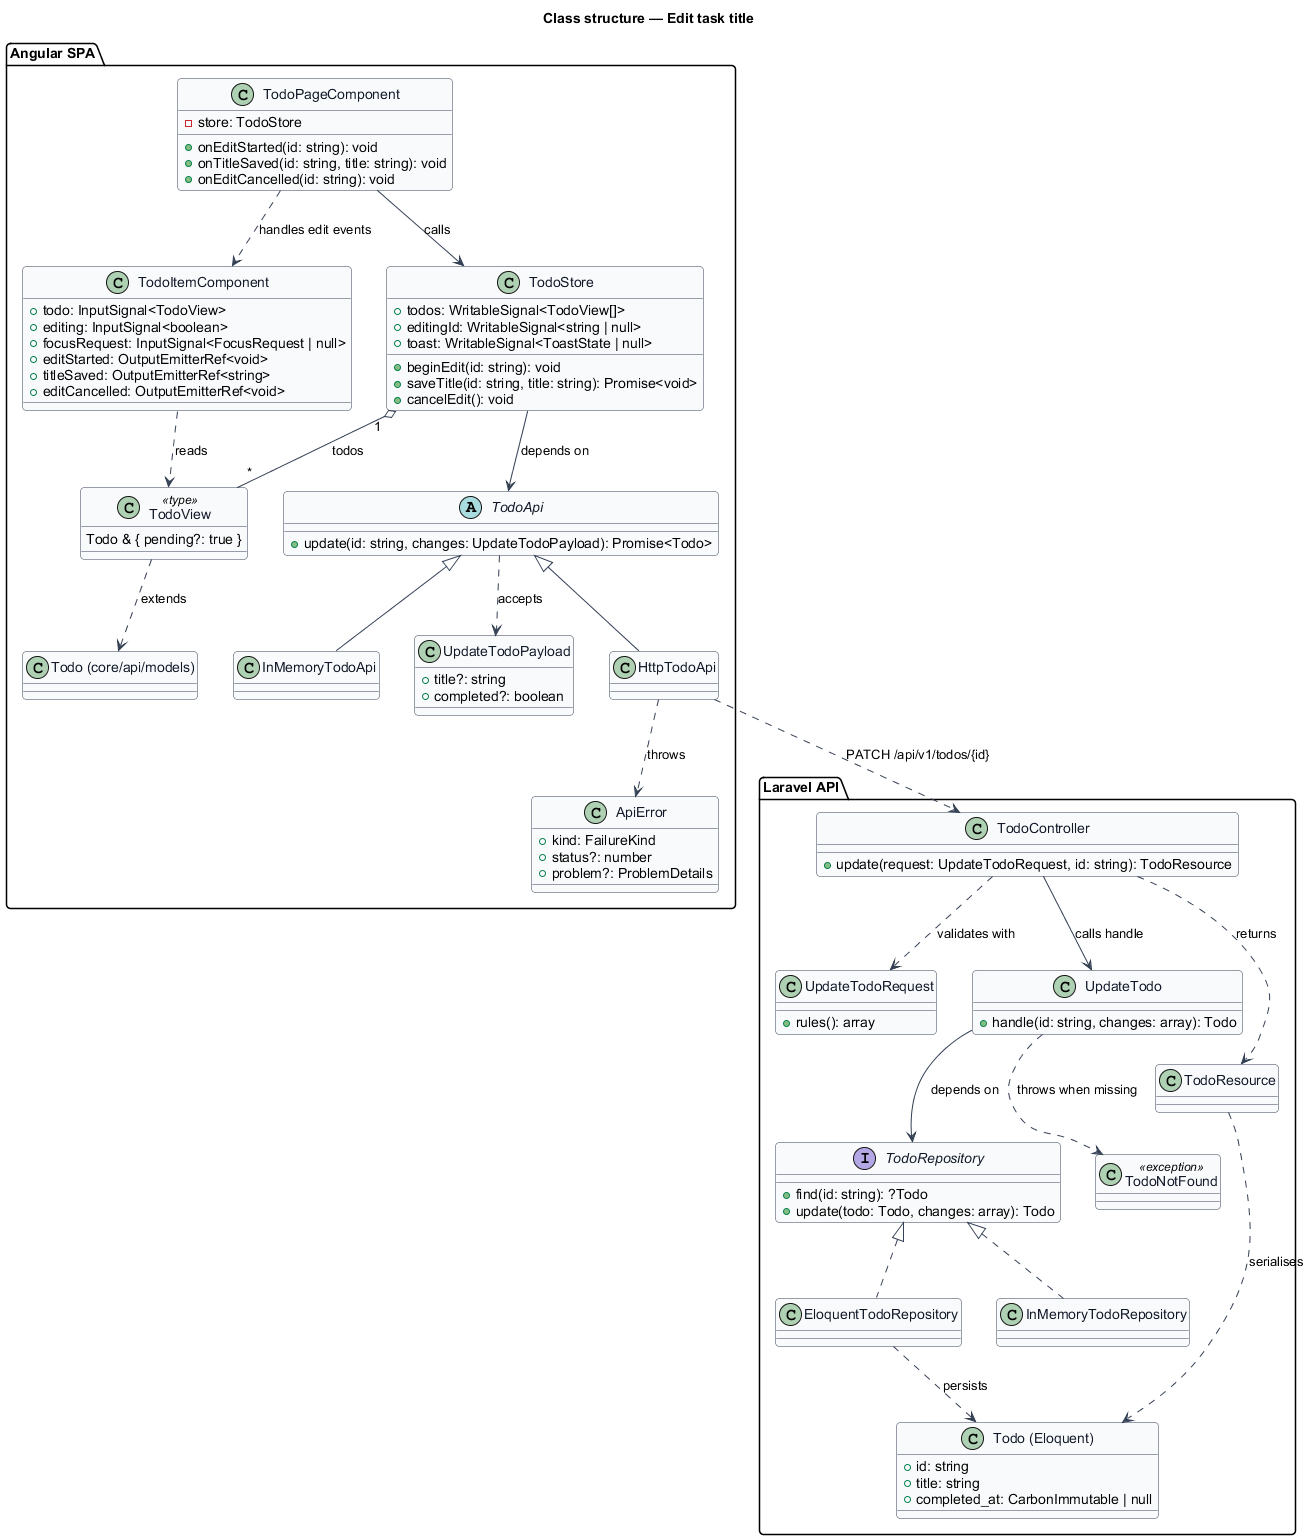

The diagram above was rendered by PlantUML. Its source (embedded in the PNG):
@startuml
' --- shared skin header ---
skinparam backgroundColor #FFFFFF
skinparam shadowing false
skinparam roundcorner 8
skinparam defaultFontName Arial
skinparam ArrowColor #344054
skinparam class {
  BorderColor #344054
  FontColor #101828
  BackgroundColor #F9FAFB
}
' --------------------------
title Class structure — Edit task title

package "Angular SPA" {
  class TodoItemComponent {
    +todo: InputSignal<TodoView>
    +editing: InputSignal<boolean>
    +focusRequest: InputSignal<FocusRequest | null>
    +editStarted: OutputEmitterRef<void>
    +titleSaved: OutputEmitterRef<string>
    +editCancelled: OutputEmitterRef<void>
  }
  class TodoPageComponent {
    -store: TodoStore
    +onEditStarted(id: string): void
    +onTitleSaved(id: string, title: string): void
    +onEditCancelled(id: string): void
  }
  class TodoStore {
    +todos: WritableSignal<TodoView[]>
    +editingId: WritableSignal<string | null>
    +toast: WritableSignal<ToastState | null>
    +beginEdit(id: string): void
    +saveTitle(id: string, title: string): Promise<void>
    +cancelEdit(): void
  }
  abstract class TodoApi {
    +update(id: string, changes: UpdateTodoPayload): Promise<Todo>
  }
  class HttpTodoApi
  class InMemoryTodoApi
  class "Todo (core/api/models)" as Todo
  class TodoView <<type>> {
    Todo & { pending?: true }
  }
  class ApiError {
    +kind: FailureKind
    +status?: number
    +problem?: ProblemDetails
  }
  class UpdateTodoPayload {
    +title?: string
    +completed?: boolean
  }
}

package "Laravel API" {
  class TodoController {
    +update(request: UpdateTodoRequest, id: string): TodoResource
  }
  class UpdateTodoRequest {
    +rules(): array
  }
  class UpdateTodo {
    +handle(id: string, changes: array): Todo
  }
  interface TodoRepository {
    +find(id: string): ?Todo
    +update(todo: Todo, changes: array): Todo
  }
  class EloquentTodoRepository
  class InMemoryTodoRepository
  class "Todo (Eloquent)" as TodoModel {
    +id: string
    +title: string
    +completed_at: CarbonImmutable | null
  }
  class TodoResource
  class TodoNotFound <<exception>>
}

TodoItemComponent ..> TodoView : reads
TodoPageComponent --> TodoStore : calls
TodoPageComponent ..> TodoItemComponent : handles edit events
TodoStore --> TodoApi : depends on
TodoStore "1" o-- "*" TodoView : todos
TodoView ..> Todo : extends
HttpTodoApi ..> ApiError : throws
TodoApi <|-- HttpTodoApi
TodoApi <|-- InMemoryTodoApi
TodoApi ..> UpdateTodoPayload : accepts
HttpTodoApi ..> TodoController : PATCH /api/v1/todos/{id}

TodoController ..> UpdateTodoRequest : validates with
TodoController --> UpdateTodo : calls handle
TodoController ..> TodoResource : returns
UpdateTodo --> TodoRepository : depends on
TodoRepository <|.. EloquentTodoRepository
TodoRepository <|.. InMemoryTodoRepository
EloquentTodoRepository ..> TodoModel : persists
UpdateTodo ..> TodoNotFound : throws when missing
TodoResource ..> TodoModel : serialises
@enduml